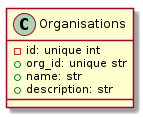

The diagram above was rendered by PlantUML. Its source (embedded in the PNG):
@startuml
    class Organisations {
        - id: unique int
        + org_id: unique str
        + name: str
        + description: str
    }
@enduml